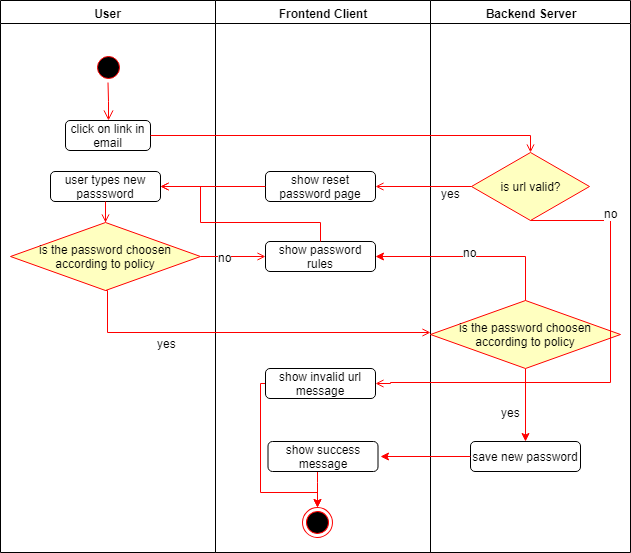

The diagram above was exported from draw.io. Its source (the exported page's mxGraphModel, read from the mxfile embedded in the PNG):
<mxGraphModel dx="996" dy="604" grid="1" gridSize="10" guides="1" tooltips="1" connect="1" arrows="1" fold="1" page="1" pageScale="1" pageWidth="827" pageHeight="1169" math="0" shadow="0">
  <root>
    <mxCell id="0" />
    <mxCell id="1" parent="0" />
    <mxCell id="3" value="User" style="swimlane;whiteSpace=wrap" parent="1" vertex="1">
      <mxGeometry x="510" y="128" width="215" height="552" as="geometry" />
    </mxCell>
    <mxCell id="5" value="" style="ellipse;shape=startState;fillColor=#000000;strokeColor=#ff0000;" parent="3" vertex="1">
      <mxGeometry x="92.5" y="52" width="30" height="30" as="geometry" />
    </mxCell>
    <mxCell id="6" value="" style="edgeStyle=elbowEdgeStyle;elbow=horizontal;verticalAlign=bottom;endArrow=open;endSize=8;strokeColor=#FF0000;endFill=1;rounded=0;entryX=0.5;entryY=0;" parent="3" source="5" target="52833a0f25057356-82" edge="1">
      <mxGeometry x="92.5" y="50" as="geometry">
        <mxPoint x="107.5" y="120" as="targetPoint" />
      </mxGeometry>
    </mxCell>
    <mxCell id="52833a0f25057356-82" value="&lt;font style=&quot;font-size: 12px&quot;&gt;click on link in email&lt;/font&gt;&lt;br&gt;" style="rounded=1;fontSize=10;align=center;html=1;whiteSpace=wrap;" parent="3" vertex="1">
      <mxGeometry x="65" y="120" width="85" height="30" as="geometry" />
    </mxCell>
    <mxCell id="Y3RZ5C4IZq5whrjaM48E-81" value="is the password choosen according to policy" style="rhombus;whiteSpace=wrap;html=1;fillColor=#ffffc0;strokeColor=#ff0000;" parent="3" vertex="1">
      <mxGeometry x="10" y="222" width="190" height="68" as="geometry" />
    </mxCell>
    <mxCell id="Y3RZ5C4IZq5whrjaM48E-87" value="&lt;span style=&quot;font-size: 12px&quot;&gt;user types new passsword&lt;/span&gt;" style="rounded=1;fontSize=10;align=center;html=1;whiteSpace=wrap;" parent="3" vertex="1">
      <mxGeometry x="50" y="171" width="110" height="30" as="geometry" />
    </mxCell>
    <mxCell id="Y3RZ5C4IZq5whrjaM48E-88" style="edgeStyle=orthogonalEdgeStyle;rounded=0;html=1;endArrow=open;endFill=0;jettySize=auto;orthogonalLoop=1;strokeColor=#FF0000;entryX=0.5;entryY=0;entryDx=0;entryDy=0;" parent="3" source="Y3RZ5C4IZq5whrjaM48E-87" target="Y3RZ5C4IZq5whrjaM48E-81" edge="1">
      <mxGeometry relative="1" as="geometry">
        <mxPoint x="108" y="202" as="sourcePoint" />
        <mxPoint x="169.66666666666674" y="196" as="targetPoint" />
        <Array as="points" />
      </mxGeometry>
    </mxCell>
    <mxCell id="515b34813a4aafe8-70" value="Frontend Client" style="swimlane;whiteSpace=wrap" parent="1" vertex="1">
      <mxGeometry x="725" y="128" width="215" height="552" as="geometry">
        <mxRectangle x="725" y="128" width="110" height="23" as="alternateBounds" />
      </mxGeometry>
    </mxCell>
    <mxCell id="75" value="" style="ellipse;shape=endState;fillColor=#000000;strokeColor=#ff0000;rotation=2;" parent="515b34813a4aafe8-70" vertex="1">
      <mxGeometry x="86.5" y="507" width="30" height="30" as="geometry" />
    </mxCell>
    <mxCell id="N9uJ1gxnkLIINq_v-fy--145" value="&lt;span style=&quot;font-size: 12px&quot;&gt;show reset password page&lt;/span&gt;" style="rounded=1;fontSize=10;align=center;html=1;whiteSpace=wrap;" parent="515b34813a4aafe8-70" vertex="1">
      <mxGeometry x="50" y="171" width="110" height="30" as="geometry" />
    </mxCell>
    <mxCell id="Y3RZ5C4IZq5whrjaM48E-84" style="edgeStyle=orthogonalEdgeStyle;rounded=0;html=1;endArrow=open;endFill=0;jettySize=auto;orthogonalLoop=1;strokeColor=#FF0000;exitX=0.5;exitY=1;exitDx=0;exitDy=0;" parent="515b34813a4aafe8-70" source="Y3RZ5C4IZq5whrjaM48E-81" edge="1">
      <mxGeometry relative="1" as="geometry">
        <mxPoint x="121.83333333333348" y="262" as="sourcePoint" />
        <mxPoint x="215" y="332" as="targetPoint" />
        <Array as="points">
          <mxPoint x="-108" y="332" />
        </Array>
      </mxGeometry>
    </mxCell>
    <mxCell id="Y3RZ5C4IZq5whrjaM48E-85" value="yes&lt;br&gt;" style="text;html=1;resizable=0;points=[];align=center;verticalAlign=middle;labelBackgroundColor=#ffffff;" parent="Y3RZ5C4IZq5whrjaM48E-84" vertex="1" connectable="0">
      <mxGeometry x="-0.3568" y="3" relative="1" as="geometry">
        <mxPoint x="-16" y="13" as="offset" />
      </mxGeometry>
    </mxCell>
    <mxCell id="Y3RZ5C4IZq5whrjaM48E-92" value="&lt;span style=&quot;font-size: 12px&quot;&gt;show password rules&lt;/span&gt;" style="rounded=1;fontSize=10;align=center;html=1;whiteSpace=wrap;" parent="515b34813a4aafe8-70" vertex="1">
      <mxGeometry x="50" y="241" width="110" height="30" as="geometry" />
    </mxCell>
    <mxCell id="Y3RZ5C4IZq5whrjaM48E-113" value="" style="edgeStyle=orthogonalEdgeStyle;rounded=0;orthogonalLoop=1;jettySize=auto;html=1;labelBackgroundColor=none;strokeColor=#FF0000;fontColor=#FF0000;entryX=0.5;entryY=0;entryDx=0;entryDy=0;" parent="515b34813a4aafe8-70" source="Y3RZ5C4IZq5whrjaM48E-110" target="75" edge="1">
      <mxGeometry relative="1" as="geometry">
        <mxPoint x="102" y="502" as="targetPoint" />
        <Array as="points">
          <mxPoint x="45" y="383" />
          <mxPoint x="45" y="492" />
          <mxPoint x="102" y="492" />
        </Array>
      </mxGeometry>
    </mxCell>
    <mxCell id="Y3RZ5C4IZq5whrjaM48E-110" value="&lt;span style=&quot;font-size: 12px&quot;&gt;show invalid url message&lt;br&gt;&lt;/span&gt;" style="rounded=1;fontSize=10;align=center;html=1;whiteSpace=wrap;" parent="515b34813a4aafe8-70" vertex="1">
      <mxGeometry x="50" y="368" width="110" height="30" as="geometry" />
    </mxCell>
    <mxCell id="Y3RZ5C4IZq5whrjaM48E-122" value="" style="edgeStyle=orthogonalEdgeStyle;rounded=0;orthogonalLoop=1;jettySize=auto;html=1;labelBackgroundColor=none;strokeColor=#FF0000;fontColor=#FF0000;entryX=0.5;entryY=0;entryDx=0;entryDy=0;" parent="515b34813a4aafe8-70" source="Y3RZ5C4IZq5whrjaM48E-117" target="75" edge="1">
      <mxGeometry relative="1" as="geometry">
        <mxPoint x="107.5" y="551" as="targetPoint" />
        <Array as="points">
          <mxPoint x="102" y="482" />
          <mxPoint x="102" y="482" />
        </Array>
      </mxGeometry>
    </mxCell>
    <mxCell id="Y3RZ5C4IZq5whrjaM48E-117" value="&lt;span style=&quot;font-size: 12px&quot;&gt;show success message&lt;br&gt;&lt;/span&gt;" style="rounded=1;fontSize=10;align=center;html=1;whiteSpace=wrap;" parent="515b34813a4aafe8-70" vertex="1">
      <mxGeometry x="52.5" y="441" width="110" height="30" as="geometry" />
    </mxCell>
    <mxCell id="49" value="Backend Server" style="swimlane;whiteSpace=wrap;labelBackgroundColor=none;" parent="1" vertex="1">
      <mxGeometry x="940" y="128" width="200" height="552" as="geometry" />
    </mxCell>
    <mxCell id="62" value="&lt;font style=&quot;font-size: 10px&quot;&gt;yes&lt;/font&gt;" style="edgeStyle=orthogonalEdgeStyle;html=1;align=left;verticalAlign=top;endArrow=open;endSize=8;strokeColor=#ff0000;rounded=0;" parent="49" edge="1">
      <mxGeometry x="-1" relative="1" as="geometry">
        <mxPoint x="-163" y="342" as="targetPoint" />
        <Array as="points">
          <mxPoint x="-126" y="322" />
          <mxPoint x="-163" y="322" />
        </Array>
      </mxGeometry>
    </mxCell>
    <mxCell id="79" value="is url valid?" style="rhombus;whiteSpace=wrap;html=1;fillColor=#ffffc0;strokeColor=#ff0000;" parent="49" vertex="1">
      <mxGeometry x="41" y="152" width="118" height="68" as="geometry" />
    </mxCell>
    <mxCell id="Y3RZ5C4IZq5whrjaM48E-106" value="" style="edgeStyle=orthogonalEdgeStyle;rounded=0;orthogonalLoop=1;jettySize=auto;html=1;labelBackgroundColor=none;strokeColor=#FF0000;fontColor=#FF0000;entryX=0.5;entryY=0;entryDx=0;entryDy=0;" parent="49" source="Y3RZ5C4IZq5whrjaM48E-97" target="Y3RZ5C4IZq5whrjaM48E-96" edge="1">
      <mxGeometry relative="1" as="geometry">
        <mxPoint x="95.00000000000023" y="448" as="targetPoint" />
      </mxGeometry>
    </mxCell>
    <mxCell id="Y3RZ5C4IZq5whrjaM48E-116" value="&lt;font color=&quot;#000000&quot;&gt;yes&lt;/font&gt;" style="text;html=1;resizable=0;points=[];align=center;verticalAlign=middle;labelBackgroundColor=#ffffff;fontColor=#FF0000;" parent="Y3RZ5C4IZq5whrjaM48E-106" vertex="1" connectable="0">
      <mxGeometry x="0.0224" y="27" relative="1" as="geometry">
        <mxPoint x="-42.5" y="6.5" as="offset" />
      </mxGeometry>
    </mxCell>
    <mxCell id="Y3RZ5C4IZq5whrjaM48E-97" value="is the password choosen according to policy" style="rhombus;whiteSpace=wrap;html=1;fillColor=#ffffc0;strokeColor=#ff0000;" parent="49" vertex="1">
      <mxGeometry y="300" width="190" height="68" as="geometry" />
    </mxCell>
    <mxCell id="Y3RZ5C4IZq5whrjaM48E-96" value="&lt;span style=&quot;font-size: 12px&quot;&gt;save new password&lt;br&gt;&lt;/span&gt;" style="rounded=1;fontSize=10;align=center;html=1;whiteSpace=wrap;" parent="49" vertex="1">
      <mxGeometry x="40" y="441" width="110" height="30" as="geometry" />
    </mxCell>
    <mxCell id="N9uJ1gxnkLIINq_v-fy--128" style="edgeStyle=orthogonalEdgeStyle;rounded=0;html=1;exitX=1;exitY=0.5;endArrow=open;endFill=0;jettySize=auto;orthogonalLoop=1;strokeColor=#FF0000;exitDx=0;exitDy=0;entryX=0.5;entryY=0;entryDx=0;entryDy=0;" parent="1" source="52833a0f25057356-82" target="79" edge="1">
      <mxGeometry relative="1" as="geometry">
        <mxPoint x="813" y="288" as="sourcePoint" />
        <mxPoint x="1060" y="263" as="targetPoint" />
        <Array as="points">
          <mxPoint x="1040" y="263" />
        </Array>
      </mxGeometry>
    </mxCell>
    <mxCell id="N9uJ1gxnkLIINq_v-fy--140" style="edgeStyle=orthogonalEdgeStyle;rounded=0;html=1;endArrow=open;endFill=0;jettySize=auto;orthogonalLoop=1;strokeColor=#FF0000;exitX=0.5;exitY=1;exitDx=0;exitDy=0;labelBackgroundColor=none;entryX=1;entryY=0.5;entryDx=0;entryDy=0;" parent="1" source="79" target="Y3RZ5C4IZq5whrjaM48E-110" edge="1">
      <mxGeometry relative="1" as="geometry">
        <mxPoint x="1040" y="390" as="sourcePoint" />
        <mxPoint x="670" y="550" as="targetPoint" />
        <Array as="points">
          <mxPoint x="1120" y="348" />
          <mxPoint x="1120" y="510" />
          <mxPoint x="900" y="511" />
        </Array>
      </mxGeometry>
    </mxCell>
    <mxCell id="N9uJ1gxnkLIINq_v-fy--142" value="no&lt;br&gt;" style="text;html=1;resizable=0;points=[];align=center;verticalAlign=middle;labelBackgroundColor=#ffffff;" parent="N9uJ1gxnkLIINq_v-fy--140" vertex="1" connectable="0">
      <mxGeometry x="0.3913" y="5" relative="1" as="geometry">
        <mxPoint x="91" y="-175" as="offset" />
      </mxGeometry>
    </mxCell>
    <mxCell id="N9uJ1gxnkLIINq_v-fy--143" style="edgeStyle=orthogonalEdgeStyle;rounded=0;html=1;endArrow=open;endFill=0;jettySize=auto;orthogonalLoop=1;strokeColor=#FF0000;exitX=0;exitY=0.5;exitDx=0;exitDy=0;entryX=1;entryY=0.5;entryDx=0;entryDy=0;" parent="1" source="79" target="N9uJ1gxnkLIINq_v-fy--145" edge="1">
      <mxGeometry relative="1" as="geometry">
        <mxPoint x="1050.2413793103449" y="358.1724137931035" as="sourcePoint" />
        <mxPoint x="930" y="314" as="targetPoint" />
        <Array as="points" />
      </mxGeometry>
    </mxCell>
    <mxCell id="N9uJ1gxnkLIINq_v-fy--144" value="yes&lt;br&gt;" style="text;html=1;resizable=0;points=[];align=center;verticalAlign=middle;labelBackgroundColor=#ffffff;" parent="N9uJ1gxnkLIINq_v-fy--143" vertex="1" connectable="0">
      <mxGeometry x="-0.3568" y="3" relative="1" as="geometry">
        <mxPoint x="9.5" y="3" as="offset" />
      </mxGeometry>
    </mxCell>
    <mxCell id="Y3RZ5C4IZq5whrjaM48E-79" style="edgeStyle=orthogonalEdgeStyle;rounded=0;html=1;endArrow=open;endFill=0;jettySize=auto;orthogonalLoop=1;strokeColor=#FF0000;exitX=0;exitY=0.5;exitDx=0;exitDy=0;entryX=1;entryY=0.5;entryDx=0;entryDy=0;" parent="1" source="N9uJ1gxnkLIINq_v-fy--145" target="Y3RZ5C4IZq5whrjaM48E-87" edge="1">
      <mxGeometry relative="1" as="geometry">
        <mxPoint x="820" y="350" as="sourcePoint" />
        <mxPoint x="680" y="314" as="targetPoint" />
        <Array as="points" />
      </mxGeometry>
    </mxCell>
    <mxCell id="Y3RZ5C4IZq5whrjaM48E-90" style="edgeStyle=orthogonalEdgeStyle;rounded=0;html=1;endArrow=open;endFill=0;jettySize=auto;orthogonalLoop=1;strokeColor=#FF0000;exitX=1;exitY=0.5;exitDx=0;exitDy=0;entryX=0;entryY=0.5;entryDx=0;entryDy=0;" parent="1" source="Y3RZ5C4IZq5whrjaM48E-81" target="Y3RZ5C4IZq5whrjaM48E-92" edge="1">
      <mxGeometry relative="1" as="geometry">
        <mxPoint x="625" y="350" as="sourcePoint" />
        <mxPoint x="790" y="397" as="targetPoint" />
        <Array as="points" />
      </mxGeometry>
    </mxCell>
    <mxCell id="Y3RZ5C4IZq5whrjaM48E-98" value="no" style="text;html=1;resizable=0;points=[];align=center;verticalAlign=middle;labelBackgroundColor=#ffffff;" parent="Y3RZ5C4IZq5whrjaM48E-90" vertex="1" connectable="0">
      <mxGeometry x="-0.2766" relative="1" as="geometry">
        <mxPoint as="offset" />
      </mxGeometry>
    </mxCell>
    <mxCell id="Y3RZ5C4IZq5whrjaM48E-94" style="edgeStyle=orthogonalEdgeStyle;rounded=0;html=1;endArrow=open;endFill=0;jettySize=auto;orthogonalLoop=1;strokeColor=#FF0000;exitX=0.5;exitY=0;exitDx=0;exitDy=0;entryX=1;entryY=0.5;entryDx=0;entryDy=0;" parent="1" source="Y3RZ5C4IZq5whrjaM48E-92" target="Y3RZ5C4IZq5whrjaM48E-87" edge="1">
      <mxGeometry relative="1" as="geometry">
        <mxPoint x="615" y="329" as="sourcePoint" />
        <mxPoint x="740" y="329" as="targetPoint" />
        <Array as="points">
          <mxPoint x="830" y="350" />
          <mxPoint x="710" y="350" />
          <mxPoint x="710" y="314" />
        </Array>
      </mxGeometry>
    </mxCell>
    <mxCell id="Y3RZ5C4IZq5whrjaM48E-100" value="" style="edgeStyle=orthogonalEdgeStyle;rounded=0;orthogonalLoop=1;jettySize=auto;html=1;labelBackgroundColor=none;entryX=1;entryY=0.5;entryDx=0;entryDy=0;fontColor=#FF0000;strokeColor=#FF0000;" parent="1" source="Y3RZ5C4IZq5whrjaM48E-97" target="Y3RZ5C4IZq5whrjaM48E-92" edge="1">
      <mxGeometry relative="1" as="geometry">
        <mxPoint x="1035.0000000000002" y="347.9999999999999" as="targetPoint" />
        <Array as="points">
          <mxPoint x="1035" y="384" />
        </Array>
      </mxGeometry>
    </mxCell>
    <mxCell id="Y3RZ5C4IZq5whrjaM48E-101" value="no" style="text;html=1;resizable=0;points=[];align=center;verticalAlign=middle;labelBackgroundColor=#ffffff;" parent="Y3RZ5C4IZq5whrjaM48E-100" vertex="1" connectable="0">
      <mxGeometry x="-0.0538" y="-2" relative="1" as="geometry">
        <mxPoint x="-7.5" y="-2.5" as="offset" />
      </mxGeometry>
    </mxCell>
    <mxCell id="Y3RZ5C4IZq5whrjaM48E-111" value="" style="edgeStyle=orthogonalEdgeStyle;rounded=0;orthogonalLoop=1;jettySize=auto;html=1;labelBackgroundColor=none;strokeColor=#FF0000;fontColor=#FF0000;" parent="1" source="Y3RZ5C4IZq5whrjaM48E-96" edge="1">
      <mxGeometry relative="1" as="geometry">
        <mxPoint x="890" y="584" as="targetPoint" />
      </mxGeometry>
    </mxCell>
  </root>
</mxGraphModel>